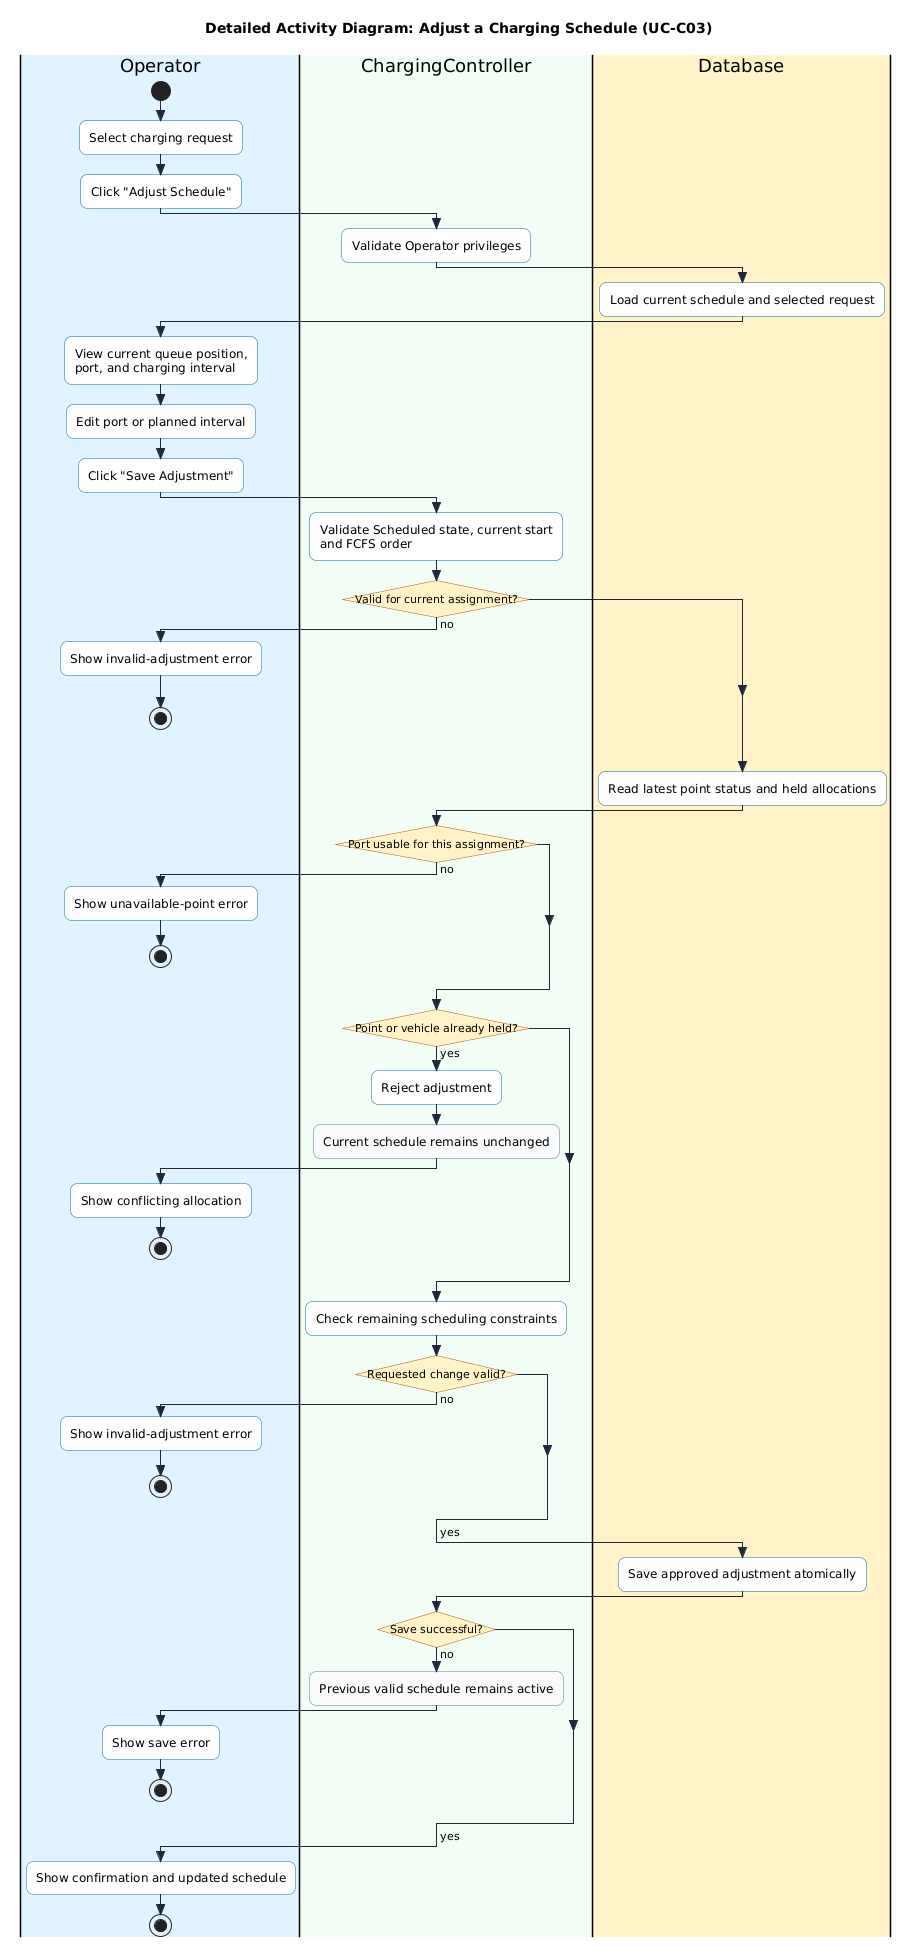

The diagram above was rendered by PlantUML. Its source (embedded in the PNG):
@startuml
skinparam style strictuml
skinparam conditionStyle insideDiamond
skinparam activityShape rounded
skinparam roundCorner 14
skinparam defaultFontName sans-serif

skinparam ActivityBorderColor #0369A1
skinparam ActivityBackgroundColor #FFFFFF
skinparam ActivityDiamondBorderColor #B45309
skinparam ActivityDiamondBackgroundColor #FEF3C7
skinparam ArrowColor #1E293B

skinparam activity<<status>> {
  RoundCorner 4
  BackgroundColor #F8FAFC
  BorderColor #64748B
}

title Detailed Activity Diagram: Adjust a Charging Schedule (UC-C03)

|#E0F2FE|Operator|
|#F0FDF4|ChargingController|
|#FEF3C7|Database|

|Operator|
start
:Select charging request;
:Click "Adjust Schedule";

|ChargingController|
:Validate Operator privileges;

|Database|
:Load current schedule and selected request;

|Operator|
:View current queue position,
port, and charging interval;
:Edit port or planned interval;
:Click "Save Adjustment";

|ChargingController|
:Validate Scheduled state, current start
and FCFS order;
if (Valid for current assignment?) then (no)
  |Operator|
  :Show invalid-adjustment error;
  stop
endif
|Database|
:Read latest point status and held allocations;

|ChargingController|
if (Port usable for this assignment?) then (no)
  |Operator|
  :Show unavailable-point error;
  stop
endif

|ChargingController|
if (Point or vehicle already held?) then (yes)
  :Reject adjustment;
  :Current schedule remains unchanged; <<status>>
  |Operator|
  :Show conflicting allocation;
  stop
endif

|ChargingController|
:Check remaining scheduling constraints;

|ChargingController|
if (Requested change valid?) then (no)
  |Operator|
  :Show invalid-adjustment error;
  stop
endif
->yes;

|Database|
:Save approved adjustment atomically;

|ChargingController|
if (Save successful?) then (no)
  :Previous valid schedule remains active; <<status>>
  |Operator|
  :Show save error;
  stop
endif
->yes;

|Operator|
:Show confirmation and updated schedule;
stop
@enduml